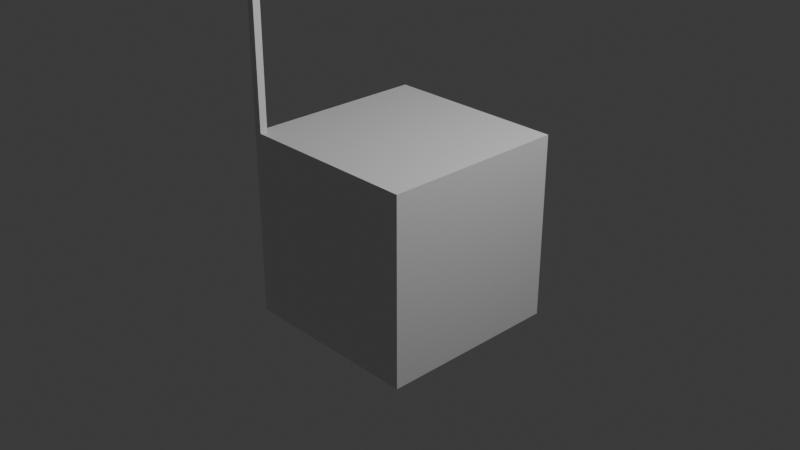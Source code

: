 # Source: Scaling.blend  (saved by Blender 4.0.36; exported with 4.5.12 LTS)
import bpy
from mathutils import Matrix  # noqa: F401  (used for matrix-valued properties, if any)

bpy.ops.wm.read_factory_settings(use_empty=True)
scene = bpy.context.scene
scene.name = 'Scene'

# ---- collections
col_collection = bpy.data.collections.new('Collection'); scene.collection.children.link(col_collection)

# ---- materials (node trees are filled in below, after node groups)
mat_material = bpy.data.materials.new('Material')
mat_material.alpha_threshold = 0.0
mat_material.use_transparent_shadow = False
mat_material.roughness = 0.5
mat_material.line_color = (0.0, 0.0, 0.0, 1.0)

# ---- material node trees
mat_material.use_nodes = True; mat_material.node_tree.nodes.clear()
_N = mat_material.node_tree.nodes; _L = mat_material.node_tree.links
n0 = _N.new('ShaderNodeOutputMaterial'); n0.name = 'Material Output'; n0.location = (300, 300)
n1 = _N.new('ShaderNodeBsdfPrincipled'); n1.name = 'Principled BSDF'; n1.location = (10, 300)
n1.inputs[3].default_value = 1.45
_L.new(n1.outputs[0], n0.inputs[0])
n0.is_active_output = True

# ---- world
world_world = bpy.data.worlds.new('World'); scene.world = world_world
world_world.use_nodes = True; world_world.node_tree.nodes.clear()
_N = world_world.node_tree.nodes; _L = world_world.node_tree.links
n0 = _N.new('ShaderNodeOutputWorld'); n0.name = 'World Output'; n0.location = (300, 300)
n1 = _N.new('ShaderNodeBackground'); n1.name = 'Background'; n1.location = (10, 300)
n1.inputs[0].default_value = (0.05088, 0.05088, 0.05088, 1.0)
_L.new(n1.outputs[0], n0.inputs[0])
n0.is_active_output = True
world_world.color = (0.05088, 0.05088, 0.05088)
world_world.use_sun_shadow = False
world_world.sun_shadow_jitter_overblur = 0.0

# ---- cameras
cam_camera = bpy.data.cameras.new('Camera')
cam_camera.clip_end = 100.0
cam_camera.ortho_scale = 7.314

# ---- lights
light_light = bpy.data.lights.new('Light', 'POINT')
light_light.transmission_factor = 0.0
light_light.use_soft_falloff = False
light_light.energy = 1000.0
light_light.shadow_soft_size = 0.1
light_light.shadow_maximum_resolution = 0.006
light_light.use_absolute_resolution = True

# ---- meshes
me_cube = bpy.data.meshes.new('Cube')
me_cube.from_pydata([(0.0, 0.0, 0.0), (0.0, 0.0, -2.0), (0.0, -2.0, 0.0), (0.0, -2.0, -2.0), (-2.0, 0.0, 0.0), (-2.0, 0.0, -2.0), (-2.0, -2.0, 0.0), (-2.0, -2.0, -2.0)], [], [(0, 4, 6, 2), (3, 2, 6, 7), (7, 6, 4, 5), (5, 1, 3, 7), (1, 0, 2, 3), (5, 4, 0, 1)])
_uv = me_cube.uv_layers.new(name='UVMap')
_uv.uv.foreach_set('vector', [0.625, 0.5, 0.875, 0.5, 0.875, 0.75, 0.625, 0.75, 0.375, 0.75, 0.625, 0.75, 0.625, 1.0, 0.375, 1.0, 0.375, 0.0, 0.625, 0.0, 0.625, 0.25, 0.375, 0.25, 0.125, 0.5, 0.375, 0.5, 0.375, 0.75, 0.125, 0.75, 0.375, 0.5, 0.625, 0.5, 0.625, 0.75, 0.375, 0.75, 0.375, 0.25, 0.625, 0.25, 0.625, 0.5, 0.375, 0.5])
me_cube.materials.append(mat_material)
me_cube.use_mirror_vertex_groups = False
me_cube.update()
me_cube_001 = bpy.data.meshes.new('Cube.001')
me_cube_001.from_pydata([(0.04002, -0.04002, 0.0), (-0.04002, -0.04002, 0.0), (-0.04002, 0.04002, 0.0), (0.04002, 0.04002, 0.0), (0.5699, 0.8343, 4.616), (0.6485, 0.8492, 4.616), (0.6616, 0.7805, 4.655), (0.583, 0.7656, 4.655), (0.8103, 0.6281, 4.386), (0.8209, 0.5488, 4.386), (0.7523, 0.5396, 4.426), (0.7417, 0.6189, 4.426), (1.83, -0.2828, 3.433), (1.769, -0.3347, 3.436), (1.772, -0.3329, 3.516), (1.833, -0.281, 3.513), (2.844, -2.184, 4.515), (2.77, -2.214, 4.515), (2.764, -2.2, 4.594), (2.838, -2.17, 4.594), (2.284, -1.441, 3.646), (2.208, -1.468, 3.646), (2.206, -1.461, 3.726), (2.282, -1.435, 3.726), (0.8482, -1.655, 3.54), (0.7723, -1.679, 3.549), (0.7645, -1.63, 3.612), (0.8403, -1.606, 3.603), (1.112, -1.709, 4.184), (1.034, -1.695, 4.184), (1.047, -1.623, 4.216), (1.126, -1.637, 4.216), (0.03722, -2.495, 4.093), (-0.005687, -2.427, 4.093), (-0.02535, -2.44, 4.17), (0.01756, -2.507, 4.17), (0.3793, -2.343, 4.389), (0.3225, -2.286, 4.389), (0.3454, -2.263, 4.462), (0.4021, -2.32, 4.462), (-0.4173, 0.6998, 4.313), (-0.401, 0.7782, 4.313), (-0.3464, 0.7668, 4.37), (-0.3627, 0.6884, 4.37), (-0.7225, 1.009, 3.872), (-0.7098, 1.088, 3.872), (-0.6508, 1.079, 3.925), (-0.6636, 0.9998, 3.925), (-1.126, 1.332, 3.567), (-1.083, 1.399, 3.568), (-1.102, 1.41, 3.645), (-1.145, 1.343, 3.644), (-1.2, 1.392, 3.504), (-1.152, 1.456, 3.507), (-1.188, 1.48, 3.575), (-1.237, 1.416, 3.571), (-1.414, 0.5359, 2.931), (-1.376, 0.6064, 2.931), (-1.376, 0.6064, 3.011), (-1.414, 0.5359, 3.011), (0.2701, 0.7761, 2.924), (0.3027, 0.7031, 2.92), (0.2685, 0.6845, 2.99), (0.2359, 0.7575, 2.994), (0.4185, 0.7851, 3.141), (0.4411, 0.7094, 3.128), (0.378, 0.6833, 3.169), (0.3554, 0.7589, 3.183), (-0.5031, -0.2406, 3.122), (-0.5756, -0.2725, 3.133), (-0.5823, -0.2335, 3.202), (-0.5097, -0.2016, 3.191), (-0.2372, -0.4836, 3.311), (-0.313, -0.5077, 3.319), (-0.3142, -0.4774, 3.393), (-0.2384, -0.4533, 3.385), (-0.2897, -1.158, 3.442), (-0.3694, -1.152, 3.442), (-0.3687, -1.137, 3.52), (-0.2889, -1.143, 3.521), (2.001, -1.041, 4.445), (2.015, -0.9621, 4.445), (2.05, -0.9683, 4.517), (2.036, -1.047, 4.517), (2.473, -0.8573, 4.311), (2.534, -0.9084, 4.311), (2.527, -0.9178, 4.391), (2.465, -0.8666, 4.391), (0.04002, -0.04002, 1.216), (-0.04002, -0.04002, 1.216), (-0.04002, 0.04002, 1.216), (0.04002, 0.04002, 1.216), (0.04002, -0.04002, 1.292), (-0.04002, -0.04002, 1.292), (-0.04002, 0.04002, 1.292), (0.04002, 0.04002, 1.292), (0.04002, -0.04002, 1.368), (-0.04002, -0.04002, 1.368), (-0.04002, 0.04002, 1.368), (0.04002, 0.04002, 1.368), (0.04002, -0.04002, 1.444), (-0.04002, -0.04002, 1.444), (-0.04002, 0.04002, 1.444), (0.04002, 0.04002, 1.444), (0.04002, -0.04002, 1.52), (-0.04002, -0.04002, 1.52), (-0.04002, 0.04002, 1.52), (0.04002, 0.04002, 1.52), (0.04002, -0.04002, 1.596), (-0.04002, -0.04002, 1.596), (-0.04002, 0.04002, 1.596), (0.04002, 0.04002, 1.596), (0.04002, -0.04002, 1.672), (-0.04002, -0.04002, 1.672), (-0.04002, 0.04002, 1.672), (0.04002, 0.04002, 1.672), (0.04002, -0.04002, 1.748), (-0.04002, -0.04002, 1.748), (-0.04002, 0.04002, 1.748), (0.04002, 0.04002, 1.748), (0.04002, -0.04002, 1.824), (-0.04002, -0.04002, 1.824), (-0.04002, 0.04002, 1.824), (0.04002, 0.04002, 1.824), (0.04002, -0.04002, 1.9), (-0.04002, -0.04002, 1.9), (-0.04002, 0.04002, 1.9), (0.04002, 0.04002, 1.9), (0.04002, -0.04002, 1.976), (-0.04002, -0.04002, 1.976), (-0.04002, 0.04002, 1.976), (0.04002, 0.04002, 1.976), (0.04002, -0.04002, 2.052), (-0.04002, -0.04002, 2.052), (-0.04002, 0.04002, 2.052), (0.04002, 0.04002, 2.052), (0.04002, -0.04002, 2.128), (-0.04002, -0.04002, 2.128), (-0.04002, 0.04002, 2.128), (0.04002, 0.04002, 2.128), (0.04002, -0.04002, 2.204), (-0.04002, -0.04002, 2.204), (-0.04002, 0.04002, 2.204), (0.04002, 0.04002, 2.204), (0.04002, -0.04002, 2.28), (-0.04002, -0.04002, 2.28), (-0.04002, 0.04002, 2.28), (0.04002, 0.04002, 2.28), (0.04002, -0.04002, 2.356), (-0.04002, -0.04002, 2.356), (-0.04002, 0.04002, 2.356), (0.04002, 0.04002, 2.356), (0.06719, 0.05679, 2.47), (0.08539, -0.02114, 2.47), (0.02303, -0.03571, 2.518), (-0.007427, 0.04405, 2.514), (0.1123, 0.06733, 2.531), (0.1305, -0.01061, 2.531), (0.06814, -0.02517, 2.579), (0.04993, 0.05276, 2.579), (0.1574, 0.07786, 2.593), (0.1756, -6.736e-05, 2.593), (0.1132, -0.01464, 2.641), (0.09504, 0.0633, 2.641), (0.2025, 0.0884, 2.655), (0.2207, 0.01047, 2.655), (0.1584, -0.004098, 2.703), (0.1401, 0.07383, 2.703), (0.2476, 0.09894, 2.717), (0.2658, 0.02101, 2.717), (0.2035, 0.00644, 2.765), (0.1853, 0.08437, 2.765), (0.2927, 0.1095, 2.779), (0.3109, 0.03155, 2.779), (0.2486, 0.01698, 2.827), (0.2304, 0.09491, 2.827), (0.3378, 0.12, 2.84), (0.356, 0.04208, 2.84), (0.2937, 0.02752, 2.888), (0.2755, 0.1054, 2.888), (0.3829, 0.1306, 2.902), (0.4012, 0.05262, 2.902), (0.3388, 0.03805, 2.95), (0.3206, 0.116, 2.95), (0.4281, 0.1411, 2.964), (0.4463, 0.06316, 2.964), (0.3839, 0.04859, 3.012), (0.3657, 0.1265, 3.012), (0.4732, 0.1516, 3.026), (0.4914, 0.0737, 3.026), (0.429, 0.05913, 3.074), (0.4108, 0.1371, 3.074), (0.5183, 0.1622, 3.088), (0.5365, 0.08424, 3.088), (0.4741, 0.06967, 3.136), (0.4559, 0.1476, 3.136), (0.5634, 0.1727, 3.149), (0.5816, 0.09477, 3.149), (0.5192, 0.08021, 3.197), (0.501, 0.1581, 3.197), (0.6085, 0.1832, 3.211), (0.6267, 0.1053, 3.211), (0.5643, 0.09074, 3.259), (0.5461, 0.1687, 3.259), (0.6536, 0.1938, 3.273), (0.6718, 0.1159, 3.273), (0.6094, 0.1013, 3.321), (0.5912, 0.1792, 3.321), (0.6987, 0.2043, 3.335), (0.7169, 0.1264, 3.335), (0.6545, 0.1118, 3.383), (0.6363, 0.1898, 3.383), (0.7438, 0.2149, 3.397), (0.762, 0.1369, 3.397), (0.6997, 0.1224, 3.445), (0.6814, 0.2003, 3.445), (0.7889, 0.2254, 3.459), (0.8071, 0.1475, 3.459), (0.7448, 0.1329, 3.507), (0.7266, 0.2108, 3.507), (0.834, 0.2359, 3.52), (0.8522, 0.158, 3.52), (0.7899, 0.1434, 3.568), (0.7717, 0.2214, 3.568), (0.8791, 0.2465, 3.582), (0.8973, 0.1685, 3.582), (0.835, 0.154, 3.63), (0.8168, 0.2319, 3.63), (0.9242, 0.257, 3.644), (0.9424, 0.1791, 3.644), (0.8909, 0.1572, 3.688), (0.8608, 0.2322, 3.692), (0.8663, 0.2566, 3.754), (0.9137, 0.2995, 3.763), (0.9647, 0.263, 3.809), (0.903, 0.2121, 3.809), (0.8345, 0.2951, 3.806), (0.8962, 0.346, 3.806), (0.9329, 0.3015, 3.861), (0.8712, 0.2506, 3.861), (0.8027, 0.3336, 3.858), (0.8644, 0.3845, 3.858), (0.9011, 0.34, 3.913), (0.8394, 0.2891, 3.913), (0.7709, 0.3721, 3.91), (0.8326, 0.423, 3.91), (0.8694, 0.3785, 3.965), (0.8076, 0.3276, 3.965), (0.7391, 0.4106, 3.962), (0.8008, 0.4615, 3.962), (0.8376, 0.417, 4.017), (0.7759, 0.3661, 4.017), (0.7073, 0.4491, 4.013), (0.7691, 0.5, 4.013), (0.8058, 0.4555, 4.069), (0.7441, 0.4046, 4.069), (0.6756, 0.4876, 4.065), (0.7373, 0.5385, 4.065), (0.774, 0.494, 4.121), (0.7123, 0.4431, 4.121), (0.6438, 0.5261, 4.117), (0.7055, 0.577, 4.117), (0.7422, 0.5325, 4.173), (0.6805, 0.4816, 4.173), (0.6089, 0.6289, 4.24), (0.6875, 0.6438, 4.24), (0.7005, 0.5751, 4.279), (0.6219, 0.5602, 4.279), (0.6024, 0.6632, 4.303), (0.681, 0.6781, 4.303), (0.6941, 0.6094, 4.342), (0.6154, 0.5944, 4.342), (0.5959, 0.6974, 4.365), (0.6745, 0.7123, 4.365), (0.6876, 0.6436, 4.404), (0.6089, 0.6287, 4.404), (0.5894, 0.7316, 4.428), (0.668, 0.7465, 4.428), (0.6811, 0.6778, 4.467), (0.6024, 0.6629, 4.467), (0.5829, 0.7658, 4.491), (0.6615, 0.7807, 4.491), (0.6746, 0.712, 4.53), (0.5959, 0.6971, 4.53), (0.5764, 0.8001, 4.553), (0.655, 0.815, 4.553), (0.6681, 0.7463, 4.592), (0.5894, 0.7313, 4.592), (0.7202, 0.6161, 4.229), (0.7308, 0.5367, 4.229), (0.6622, 0.5276, 4.269), (0.6516, 0.6069, 4.269), (0.7503, 0.6201, 4.281), (0.7609, 0.5408, 4.281), (0.6923, 0.5316, 4.321), (0.6816, 0.6109, 4.321), (0.7803, 0.6241, 4.333), (0.7909, 0.5448, 4.333), (0.7223, 0.5356, 4.374), (0.7117, 0.6149, 4.374), (1.026, 0.2198, 3.671), (0.9825, 0.1478, 3.677), (0.9906, 0.1394, 3.756), (1.042, 0.2094, 3.749), (1.091, 0.1791, 3.652), (1.049, 0.1111, 3.652), (1.066, 0.1007, 3.729), (1.108, 0.1687, 3.729), (1.157, 0.1384, 3.632), (1.115, 0.07037, 3.632), (1.132, 0.05998, 3.71), (1.174, 0.128, 3.71), (1.223, 0.09768, 3.612), (1.18, 0.02967, 3.612), (1.197, 0.01927, 3.69), (1.239, 0.08729, 3.69), (1.288, 0.05698, 3.593), (1.246, -0.01104, 3.593), (1.263, -0.02143, 3.67), (1.305, 0.04659, 3.67), (1.354, 0.01628, 3.573), (1.312, -0.05174, 3.573), (1.328, -0.06214, 3.651), (1.371, 0.005882, 3.651), (1.42, -0.02443, 3.553), (1.377, -0.09245, 3.553), (1.394, -0.1028, 3.631), (1.436, -0.03482, 3.631), (1.485, -0.06513, 3.534), (1.443, -0.1332, 3.534), (1.46, -0.1435, 3.611), (1.502, -0.07553, 3.611), (1.551, -0.1058, 3.514), (1.509, -0.1739, 3.514), (1.525, -0.1843, 3.592), (1.568, -0.1162, 3.592), (1.617, -0.1465, 3.495), (1.574, -0.2146, 3.495), (1.591, -0.225, 3.572), (1.633, -0.1569, 3.572), (1.682, -0.1872, 3.475), (1.64, -0.2553, 3.475), (1.657, -0.2657, 3.552), (1.699, -0.1976, 3.552), (1.748, -0.228, 3.455), (1.706, -0.296, 3.455), (1.722, -0.3064, 3.533), (1.765, -0.2383, 3.533), (1.87, -0.37, 3.454), (1.796, -0.4009, 3.454), (1.789, -0.3832, 3.532), (1.863, -0.3524, 3.531), (1.899, -0.4388, 3.472), (1.825, -0.4696, 3.472), (1.818, -0.452, 3.55), (1.892, -0.4212, 3.55), (1.928, -0.5076, 3.49), (1.854, -0.5384, 3.49), (1.847, -0.5207, 3.568), (1.92, -0.4899, 3.568), (1.956, -0.5763, 3.508), (1.882, -0.6071, 3.509), (1.875, -0.5895, 3.586), (1.949, -0.5587, 3.586), (1.985, -0.6451, 3.527), (1.911, -0.6759, 3.527), (1.904, -0.6583, 3.605), (1.978, -0.6274, 3.604), (2.014, -0.7138, 3.545), (1.94, -0.7447, 3.545), (1.933, -0.727, 3.623), (2.007, -0.6962, 3.623), (2.043, -0.7826, 3.563), (1.969, -0.8134, 3.563), (1.962, -0.7958, 3.641), (2.035, -0.765, 3.641), (2.071, -0.8514, 3.581), (1.997, -0.8822, 3.582), (1.99, -0.8645, 3.659), (2.064, -0.8337, 3.659), (2.139, -0.919, 3.689), (2.114, -0.9884, 3.687), (2.04, -0.9615, 3.724), (2.073, -0.8888, 3.724), (2.168, -0.9326, 3.757), (2.135, -1.005, 3.757), (2.069, -0.9751, 3.791), (2.102, -0.9024, 3.791), (2.198, -0.9461, 3.825), (2.164, -1.019, 3.825), (2.099, -0.9887, 3.859), (2.132, -0.916, 3.859), (2.227, -0.9597, 3.892), (2.194, -1.032, 3.892), (2.128, -1.002, 3.927), (2.161, -0.9295, 3.927), (2.256, -0.9733, 3.96), (2.223, -1.046, 3.96), (2.157, -1.016, 3.995), (2.191, -0.9431, 3.995), (2.286, -0.9868, 4.028), (2.253, -1.06, 4.028), (2.187, -1.029, 4.062), (2.22, -0.9567, 4.062), (2.315, -1.0, 4.096), (2.282, -1.073, 4.096), (2.216, -1.043, 4.13), (2.25, -0.9702, 4.13), (2.345, -1.014, 4.163), (2.312, -1.087, 4.163), (2.246, -1.056, 4.198), (2.279, -0.9838, 4.198), (2.374, -1.028, 4.231), (2.341, -1.1, 4.231), (2.275, -1.07, 4.266), (2.309, -0.9973, 4.266), (2.423, -1.125, 4.292), (2.348, -1.155, 4.292), (2.343, -1.141, 4.37), (2.417, -1.111, 4.37), (2.451, -1.196, 4.307), (2.376, -1.226, 4.307), (2.371, -1.211, 4.385), (2.445, -1.182, 4.385), (2.479, -1.267, 4.322), (2.404, -1.296, 4.322), (2.399, -1.282, 4.4), (2.473, -1.252, 4.4), (2.507, -1.337, 4.337), (2.433, -1.367, 4.337), (2.427, -1.352, 4.415), (2.501, -1.323, 4.415), (2.535, -1.408, 4.351), (2.461, -1.437, 4.351), (2.455, -1.423, 4.43), (2.529, -1.393, 4.43), (2.563, -1.478, 4.366), (2.489, -1.508, 4.366), (2.483, -1.494, 4.445), (2.557, -1.464, 4.445), (2.591, -1.549, 4.381), (2.517, -1.579, 4.381), (2.511, -1.564, 4.46), (2.585, -1.535, 4.46), (2.619, -1.62, 4.396), (2.545, -1.649, 4.396), (2.539, -1.635, 4.475), (2.614, -1.605, 4.475), (2.647, -1.69, 4.411), (2.573, -1.72, 4.411), (2.567, -1.705, 4.489), (2.642, -1.676, 4.489), (2.675, -1.761, 4.426), (2.601, -1.79, 4.426), (2.595, -1.776, 4.504), (2.67, -1.746, 4.504), (2.704, -1.831, 4.441), (2.629, -1.861, 4.441), (2.624, -1.847, 4.519), (2.698, -1.817, 4.519), (2.732, -1.902, 4.456), (2.657, -1.932, 4.456), (2.652, -1.917, 4.534), (2.726, -1.888, 4.534), (2.76, -1.973, 4.471), (2.685, -2.002, 4.471), (2.68, -1.988, 4.549), (2.754, -1.958, 4.549), (2.788, -2.043, 4.485), (2.714, -2.073, 4.485), (2.708, -2.058, 4.564), (2.782, -2.029, 4.564), (2.816, -2.114, 4.5), (2.742, -2.143, 4.5), (2.736, -2.129, 4.579), (2.81, -2.099, 4.579), (2.125, -0.9915, 3.605), (2.049, -1.018, 3.605), (2.047, -1.012, 3.685), (2.151, -1.066, 3.612), (2.076, -1.093, 3.612), (2.074, -1.087, 3.692), (2.149, -1.06, 3.692), (2.178, -1.141, 3.619), (2.102, -1.168, 3.619), (2.1, -1.162, 3.699), (2.176, -1.135, 3.699), (2.204, -1.216, 3.626), (2.129, -1.243, 3.626), (2.127, -1.236, 3.706), (2.202, -1.21, 3.706), (2.231, -1.291, 3.633), (2.155, -1.318, 3.633), (2.153, -1.311, 3.712), (2.229, -1.285, 3.712), (2.257, -1.366, 3.639), (2.182, -1.393, 3.639), (2.18, -1.386, 3.719), (2.255, -1.36, 3.719), (0.9013, 0.1434, 3.763), (0.9757, 0.06621, 3.677), (0.8959, 0.07224, 3.677), (0.8954, 0.0657, 3.757), (0.9752, 0.05967, 3.757), (0.9698, -0.01146, 3.671), (0.89, -0.005429, 3.671), (0.8895, -0.01197, 3.75), (0.9693, -0.018, 3.75), (0.9639, -0.08914, 3.664), (0.8841, -0.0831, 3.664), (0.8836, -0.08964, 3.744), (0.9634, -0.09567, 3.744), (0.9581, -0.1668, 3.658), (0.8783, -0.1608, 3.658), (0.8778, -0.1673, 3.738), (0.9576, -0.1733, 3.738), (0.9522, -0.2445, 3.651), (0.8724, -0.2384, 3.651), (0.8719, -0.245, 3.731), (0.9517, -0.251, 3.731), (0.9463, -0.3221, 3.645), (0.8665, -0.3161, 3.645), (0.866, -0.3227, 3.725), (0.9458, -0.3287, 3.725), (0.9404, -0.3998, 3.639), (0.8606, -0.3938, 3.639), (0.8601, -0.4003, 3.718), (0.9399, -0.4064, 3.718), (0.9346, -0.4775, 3.632), (0.8548, -0.4715, 3.632), (0.8543, -0.478, 3.712), (0.9341, -0.484, 3.712), (0.9287, -0.5552, 3.626), (0.8489, -0.5491, 3.626), (0.8484, -0.5557, 3.706), (0.9282, -0.5617, 3.706), (0.9228, -0.6328, 3.619), (0.843, -0.6268, 3.619), (0.8425, -0.6333, 3.699), (0.9223, -0.6394, 3.699), (0.9169, -0.7105, 3.613), (0.8371, -0.7045, 3.613), (0.8367, -0.711, 3.693), (0.9165, -0.717, 3.693), (0.9111, -0.7882, 3.607), (0.8313, -0.7821, 3.607), (0.8308, -0.7887, 3.686), (0.9106, -0.7947, 3.686), (0.9052, -0.8658, 3.6), (0.8254, -0.8598, 3.6), (0.8249, -0.8664, 3.68), (0.9047, -0.8724, 3.68), (0.8993, -0.9435, 3.594), (0.8195, -0.9375, 3.594), (0.819, -0.944, 3.674), (0.8988, -0.9501, 3.674), (0.8935, -1.021, 3.587), (0.8137, -1.015, 3.587), (0.8132, -1.022, 3.667), (0.893, -1.028, 3.667), (0.8876, -1.099, 3.581), (0.8078, -1.093, 3.581), (0.8073, -1.099, 3.661), (0.8871, -1.105, 3.661), (0.8817, -1.177, 3.575), (0.8019, -1.171, 3.575), (0.8014, -1.177, 3.654), (0.8812, -1.183, 3.654), (0.8758, -1.254, 3.568), (0.796, -1.248, 3.568), (0.7955, -1.255, 3.648), (0.8753, -1.261, 3.648), (0.87, -1.332, 3.562), (0.7902, -1.326, 3.562), (0.7897, -1.332, 3.642), (0.8695, -1.338, 3.642), (0.8641, -1.41, 3.555), (0.7843, -1.404, 3.555), (0.7838, -1.41, 3.635), (0.8636, -1.416, 3.635), (0.8582, -1.487, 3.549), (0.7784, -1.481, 3.549), (0.7779, -1.488, 3.629), (0.8577, -1.494, 3.629), (0.8523, -1.565, 3.543), (0.7725, -1.559, 3.543), (0.772, -1.565, 3.622), (0.8519, -1.571, 3.622), (0.8891, -1.658, 3.617), (0.8266, -1.694, 3.652), (0.7939, -1.622, 3.666), (0.8563, -1.587, 3.632), (0.9242, -1.656, 3.682), (0.8618, -1.691, 3.717), (0.829, -1.62, 3.732), (0.8915, -1.584, 3.697), (0.9594, -1.653, 3.748), (0.8969, -1.689, 3.783), (0.8642, -1.617, 3.798), (0.9266, -1.582, 3.763), (0.9945, -1.651, 3.813), (0.9321, -1.686, 3.848), (0.8993, -1.615, 3.863), (0.9618, -1.579, 3.828), (1.03, -1.648, 3.879), (0.9672, -1.684, 3.914), (0.9345, -1.612, 3.929), (0.9969, -1.577, 3.894), (1.065, -1.645, 3.944), (1.002, -1.681, 3.979), (0.9696, -1.61, 3.994), (1.032, -1.574, 3.959), (1.1, -1.643, 4.01), (1.038, -1.679, 4.045), (1.005, -1.607, 4.06), (1.067, -1.571, 4.025), (1.051, -1.711, 4.084), (0.9964, -1.652, 4.084), (1.013, -1.637, 4.161), (1.067, -1.696, 4.161), (0.9948, -1.762, 4.106), (0.9407, -1.703, 4.106), (0.9571, -1.688, 4.183), (1.011, -1.747, 4.183), (0.939, -1.813, 4.128), (0.8849, -1.754, 4.128), (0.9013, -1.739, 4.205), (0.9554, -1.798, 4.205), (0.8832, -1.865, 4.15), (0.8291, -1.806, 4.15), (0.8455, -1.79, 4.227), (0.8996, -1.849, 4.227), (0.8274, -1.916, 4.172), (0.7733, -1.857, 4.172), (0.7897, -1.842, 4.249), (0.8439, -1.901, 4.249), (0.7716, -1.967, 4.194), (0.7175, -1.908, 4.194), (0.7339, -1.893, 4.271), (0.7881, -1.952, 4.271), (0.7158, -2.018, 4.216), (0.6617, -1.959, 4.216), (0.6781, -1.944, 4.293), (0.7323, -2.003, 4.293), (0.66, -2.069, 4.238), (0.6059, -2.01, 4.238), (0.6224, -1.995, 4.315), (0.6765, -2.054, 4.315), (0.6042, -2.121, 4.26), (0.5501, -2.062, 4.26), (0.5666, -2.047, 4.337), (0.6207, -2.105, 4.337), (1.116, -1.688, 4.134), (1.038, -1.673, 4.134), (1.051, -1.601, 4.166), (1.129, -1.616, 4.166), (0.5027, -2.199, 4.261), (0.4598, -2.132, 4.261), (0.4441, -2.152, 4.324), (0.4939, -2.214, 4.324), (0.4445, -2.236, 4.24), (0.4016, -2.169, 4.24), (0.382, -2.181, 4.317), (0.4249, -2.249, 4.317), (0.3863, -2.273, 4.219), (0.3434, -2.206, 4.219), (0.3238, -2.218, 4.296), (0.3667, -2.286, 4.296), (0.3281, -2.31, 4.198), (0.2852, -2.243, 4.198), (0.2656, -2.255, 4.275), (0.3085, -2.323, 4.275), (0.27, -2.347, 4.177), (0.2271, -2.28, 4.177), (0.2074, -2.292, 4.254), (0.2503, -2.36, 4.254), (0.2118, -2.384, 4.156), (0.1689, -2.316, 4.156), (0.1492, -2.329, 4.233), (0.1921, -2.397, 4.233), (0.1536, -2.421, 4.135), (0.1107, -2.353, 4.135), (0.09102, -2.366, 4.212), (0.1339, -2.433, 4.212), (0.09541, -2.458, 4.114), (0.0525, -2.39, 4.114), (0.03284, -2.403, 4.191), (0.07575, -2.47, 4.191), (0.4708, -2.137, 4.383), (0.5276, -2.194, 4.383), (0.4629, -2.259, 4.336), (0.4062, -2.202, 4.336), (0.429, -2.179, 4.409), (0.4857, -2.236, 4.409), (0.4211, -2.301, 4.362), (0.3644, -2.244, 4.362), (0.3872, -2.221, 4.436), (0.4439, -2.278, 4.436), (0.8968, 0.2929, 3.693), (0.8623, 0.2206, 3.773), (0.792, 0.2575, 3.695), (0.8292, 0.3284, 3.695), (0.8318, 0.327, 3.775), (0.7946, 0.2561, 3.775), (0.7243, 0.2929, 3.698), (0.7615, 0.3638, 3.698), (0.7641, 0.3624, 3.778), (0.727, 0.2915, 3.778), (0.6567, 0.3284, 3.701), (0.6938, 0.3993, 3.701), (0.6964, 0.3979, 3.781), (0.6593, 0.327, 3.781), (0.589, 0.3638, 3.704), (0.6261, 0.4347, 3.704), (0.6287, 0.4334, 3.784), (0.5916, 0.3625, 3.784), (0.5213, 0.3993, 3.707), (0.5584, 0.4702, 3.707), (0.561, 0.4688, 3.787), (0.5239, 0.3979, 3.787), (0.4536, 0.4348, 3.71), (0.4907, 0.5057, 3.71), (0.4934, 0.5043, 3.79), (0.4562, 0.4334, 3.79), (0.3859, 0.4702, 3.712), (0.4231, 0.5411, 3.712), (0.4257, 0.5397, 3.792), (0.3885, 0.4689, 3.792), (0.3182, 0.5057, 3.715), (0.3554, 0.5766, 3.715), (0.358, 0.5752, 3.795), (0.3208, 0.5043, 3.795), (0.2505, 0.5411, 3.718), (0.2877, 0.612, 3.718), (0.2903, 0.6107, 3.798), (0.2532, 0.5398, 3.798), (0.1129, 0.605, 3.784), (0.1423, 0.6781, 3.784), (0.1851, 0.6559, 3.842), (0.1687, 0.5776, 3.842), (0.06096, 0.6001, 3.838), (0.0773, 0.6784, 3.838), (0.1319, 0.667, 3.895), (0.1156, 0.5887, 3.895), (0.007814, 0.6111, 3.891), (0.02416, 0.6895, 3.891), (0.07878, 0.6781, 3.948), (0.06244, 0.5998, 3.948), (-0.04533, 0.6222, 3.943), (-0.02899, 0.7006, 3.943), (0.02563, 0.6892, 4.001), (0.00929, 0.6108, 4.001), (-0.09848, 0.6333, 3.996), (-0.08213, 0.7117, 3.996), (-0.02751, 0.7003, 4.053), (-0.04386, 0.6219, 4.053), (-0.1516, 0.6444, 4.049), (-0.1353, 0.7227, 4.049), (-0.08066, 0.7114, 4.106), (-0.097, 0.633, 4.106), (-0.2048, 0.6555, 4.102), (-0.1884, 0.7338, 4.102), (-0.1338, 0.7224, 4.159), (-0.1501, 0.6441, 4.159), (-0.2579, 0.6666, 4.155), (-0.2416, 0.7449, 4.155), (-0.1869, 0.7335, 4.212), (-0.2033, 0.6552, 4.212), (-0.3111, 0.6777, 4.207), (-0.2947, 0.756, 4.207), (-0.2401, 0.7446, 4.265), (-0.2564, 0.6663, 4.265), (-0.3642, 0.6887, 4.26), (-0.3479, 0.7671, 4.26), (-0.2932, 0.7557, 4.317), (-0.3096, 0.6774, 4.317), (0.1265, 0.6118, 3.705), (0.1689, 0.6797, 3.705), (0.0641, 0.6508, 3.689), (0.1065, 0.7187, 3.689), (0.09174, 0.7279, 3.767), (0.04934, 0.66, 3.767), (0.001701, 0.6898, 3.673), (0.04411, 0.7577, 3.673), (0.02934, 0.7669, 3.751), (-0.01307, 0.699, 3.751), (-0.0607, 0.7288, 3.656), (-0.0183, 0.7966, 3.656), (-0.03307, 0.8059, 3.734), (-0.07547, 0.738, 3.734), (-0.1231, 0.7678, 3.64), (-0.0807, 0.8356, 3.64), (-0.09547, 0.8449, 3.718), (-0.1379, 0.777, 3.718), (-0.1855, 0.8068, 3.623), (-0.1431, 0.8746, 3.623), (-0.1579, 0.8839, 3.701), (-0.2003, 0.816, 3.701), (-0.2479, 0.8457, 3.607), (-0.2055, 0.9136, 3.607), (-0.2203, 0.9228, 3.685), (-0.2627, 0.855, 3.685), (-0.3103, 0.8847, 3.591), (-0.2679, 0.9526, 3.591), (-0.2827, 0.9618, 3.669), (-0.3251, 0.894, 3.669), (-0.3727, 0.9237, 3.574), (-0.3303, 0.9916, 3.574), (-0.3451, 1.001, 3.652), (-0.3875, 0.9329, 3.652), (-0.5052, 0.9882, 3.629), (-0.48, 1.063, 3.629), (-0.4297, 1.043, 3.674), (-0.4424, 0.9641, 3.674), (-0.5456, 0.9808, 3.671), (-0.5329, 1.06, 3.671), (-0.4739, 1.05, 3.724), (-0.4866, 0.9713, 3.724), (-0.5898, 0.9879, 3.721), (-0.5771, 1.067, 3.721), (-0.5181, 1.057, 3.774), (-0.5309, 0.9784, 3.774), (-0.6341, 0.9951, 3.771), (-0.6213, 1.074, 3.771), (-0.5624, 1.065, 3.824), (-0.5751, 0.9855, 3.824), (-0.6783, 1.002, 3.821), (-0.6656, 1.081, 3.821), (-0.6066, 1.072, 3.875), (-0.6193, 0.9927, 3.875), (-0.5098, 1.003, 3.558), (-0.4721, 1.074, 3.558), (-0.5791, 1.04, 3.559), (-0.5414, 1.111, 3.559), (-0.5406, 1.11, 3.639), (-0.5783, 1.04, 3.639), (-0.6483, 1.077, 3.559), (-0.6107, 1.148, 3.559), (-0.6099, 1.147, 3.639), (-0.6475, 1.077, 3.639), (-0.7176, 1.114, 3.56), (-0.6799, 1.185, 3.56), (-0.6791, 1.184, 3.64), (-0.7168, 1.114, 3.64), (-0.7869, 1.151, 3.561), (-0.7492, 1.222, 3.561), (-0.7484, 1.221, 3.641), (-0.7861, 1.15, 3.641), (-0.8561, 1.188, 3.562), (-0.8185, 1.258, 3.562), (-0.8177, 1.258, 3.642), (-0.8553, 1.187, 3.642), (-0.9254, 1.225, 3.563), (-0.8877, 1.295, 3.563), (-0.8869, 1.295, 3.643), (-0.9246, 1.224, 3.643), (-0.9947, 1.262, 3.564), (-0.957, 1.332, 3.564), (-0.9562, 1.332, 3.644), (-0.9939, 1.261, 3.644), (-1.064, 1.299, 3.565), (-1.026, 1.369, 3.565), (-1.025, 1.369, 3.645), (-1.063, 1.298, 3.645), (-1.16, 1.36, 3.537), (-1.112, 1.423, 3.541), (-1.148, 1.447, 3.608), (-1.197, 1.384, 3.604), (-0.08956, -0.01964, 2.451), (-0.07086, 0.05817, 2.451), (-0.03837, -0.03194, 2.511), (-0.1442, -0.006525, 2.5), (-0.1255, 0.07129, 2.5), (-0.0743, 0.059, 2.56), (-0.09299, -0.01882, 2.56), (-0.1988, 0.006594, 2.549), (-0.1801, 0.08441, 2.549), (-0.1289, 0.07212, 2.609), (-0.1476, -0.005701, 2.609), (-0.2534, 0.01971, 2.598), (-0.2347, 0.09753, 2.598), (-0.1835, 0.08523, 2.658), (-0.2022, 0.007418, 2.658), (-0.308, 0.03283, 2.647), (-0.2893, 0.1106, 2.647), (-0.2381, 0.09835, 2.707), (-0.2568, 0.02054, 2.707), (-0.3626, 0.04595, 2.696), (-0.3439, 0.1238, 2.696), (-0.2928, 0.1115, 2.756), (-0.3115, 0.03365, 2.756), (-0.4173, 0.05907, 2.745), (-0.3986, 0.1369, 2.745), (-0.3474, 0.1246, 2.805), (-0.3661, 0.04677, 2.805), (-0.4719, 0.07219, 2.794), (-0.4532, 0.15, 2.794), (-0.402, 0.1377, 2.854), (-0.4207, 0.05989, 2.854), (-0.5265, 0.0853, 2.843), (-0.5078, 0.1631, 2.843), (-0.4566, 0.1508, 2.903), (-0.4753, 0.07301, 2.903), (-0.5811, 0.09842, 2.892), (-0.5624, 0.1762, 2.892), (-0.514, 0.1583, 2.941), (-0.5394, 0.07768, 2.96), (-0.6859, 0.1446, 2.931), (-0.648, 0.2151, 2.931), (-0.648, 0.2151, 3.011), (-0.6859, 0.1446, 3.011), (-0.752, 0.1802, 2.931), (-0.7141, 0.2507, 2.931), (-0.7141, 0.2507, 3.011), (-0.752, 0.1802, 3.011), (-0.8182, 0.2158, 2.931), (-0.7803, 0.2863, 2.931), (-0.7803, 0.2863, 3.011), (-0.8182, 0.2158, 3.011), (-0.8843, 0.2513, 2.931), (-0.8464, 0.3218, 2.931), (-0.8464, 0.3218, 3.011), (-0.8843, 0.2513, 3.011), (-0.9505, 0.2869, 2.931), (-0.9126, 0.3574, 2.931), (-0.9126, 0.3574, 3.011), (-0.9505, 0.2869, 3.011), (-1.017, 0.3225, 2.931), (-0.9787, 0.393, 2.931), (-0.9787, 0.393, 3.011), (-1.017, 0.3225, 3.011), (-1.083, 0.358, 2.931), (-1.045, 0.4285, 2.931), (-1.045, 0.4285, 3.011), (-1.083, 0.358, 3.011), (-1.149, 0.3936, 2.931), (-1.111, 0.4641, 2.931), (-1.111, 0.4641, 3.011), (-1.149, 0.3936, 3.011), (-1.215, 0.4292, 2.931), (-1.177, 0.4997, 2.931), (-1.177, 0.4997, 3.011), (-1.215, 0.4292, 3.011), (-1.281, 0.4648, 2.931), (-1.243, 0.5352, 2.931), (-1.243, 0.5352, 3.011), (-1.281, 0.4648, 3.011), (-1.347, 0.5003, 2.931), (-1.309, 0.5708, 2.931), (-1.309, 0.5708, 3.011), (-1.347, 0.5003, 3.011), (-0.5614, 0.219, 2.93), (-0.5158, 0.1533, 3.01), (-0.5605, 0.2197, 3.01), (-0.4993, 0.2609, 2.929), (-0.4546, 0.1945, 2.929), (-0.4537, 0.1951, 3.009), (-0.4984, 0.2615, 3.009), (-0.4371, 0.3028, 2.928), (-0.3924, 0.2364, 2.928), (-0.3915, 0.237, 3.008), (-0.4362, 0.3034, 3.008), (-0.375, 0.3446, 2.927), (-0.3303, 0.2783, 2.927), (-0.3294, 0.2789, 3.007), (-0.3741, 0.3452, 3.007), (-0.3128, 0.3865, 2.926), (-0.2681, 0.3201, 2.926), (-0.2672, 0.3207, 3.006), (-0.3119, 0.3871, 3.006), (-0.2507, 0.4283, 2.925), (-0.206, 0.362, 2.925), (-0.2051, 0.3626, 3.005), (-0.2498, 0.429, 3.005), (-0.1885, 0.4702, 2.924), (-0.1438, 0.4038, 2.924), (-0.1429, 0.4044, 3.004), (-0.1876, 0.4708, 3.004), (-0.1264, 0.5121, 2.923), (-0.08167, 0.4457, 2.923), (-0.08078, 0.4463, 3.003), (-0.1255, 0.5127, 3.003), (-0.06423, 0.5539, 2.922), (-0.01952, 0.4876, 2.922), (-0.01862, 0.4882, 3.002), (-0.06333, 0.5545, 3.002), (-0.002079, 0.5958, 2.921), (0.04263, 0.5294, 2.921), (0.04353, 0.53, 3.001), (-0.001181, 0.5964, 3.001), (0.06007, 0.6377, 2.92), (0.1048, 0.5713, 2.92), (0.1057, 0.5719, 3.0), (0.06097, 0.6383, 3.0), (0.1222, 0.6795, 2.919), (0.1669, 0.6131, 2.919), (0.1678, 0.6137, 2.999), (0.1231, 0.6801, 2.999), (0.1844, 0.7214, 2.918), (0.2291, 0.655, 2.918), (0.23, 0.6556, 2.998), (0.1853, 0.722, 2.998), (0.3326, 0.7825, 3.009), (0.3552, 0.7069, 2.996), (0.292, 0.6807, 3.037), (0.2694, 0.7563, 3.051), (0.3755, 0.7838, 3.075), (0.3982, 0.7082, 3.062), (0.335, 0.682, 3.103), (0.3124, 0.7576, 3.117), (-0.628, 0.05718, 2.967), (-0.6333, 0.09226, 3.039), (-0.5542, 0.1043, 3.039), (-0.5392, 0.005672, 2.999), (-0.6183, -0.006382, 2.999), (-0.6236, 0.0287, 3.071), (-0.5445, 0.04076, 3.071), (-0.5295, -0.05788, 3.031), (-0.6086, -0.06994, 3.031), (-0.614, -0.03486, 3.103), (-0.5348, -0.0228, 3.103), (-0.5198, -0.1214, 3.063), (-0.5989, -0.1335, 3.063), (-0.6043, -0.09841, 3.134), (-0.5252, -0.08636, 3.134), (-0.5101, -0.185, 3.094), (-0.5893, -0.1971, 3.094), (-0.5946, -0.162, 3.166), (-0.5155, -0.1499, 3.166), (-0.4637, -0.2747, 3.149), (-0.5235, -0.3229, 3.171), (-0.5327, -0.2806, 3.239), (-0.4729, -0.2323, 3.216), (-0.4192, -0.3152, 3.181), (-0.479, -0.3635, 3.203), (-0.4882, -0.3212, 3.27), (-0.4284, -0.2729, 3.248), (-0.3747, -0.3558, 3.212), (-0.4345, -0.4041, 3.235), (-0.4437, -0.3617, 3.302), (-0.3839, -0.3135, 3.28), (-0.3302, -0.3964, 3.244), (-0.39, -0.4447, 3.266), (-0.3992, -0.4023, 3.333), (-0.3394, -0.354, 3.311), (-0.2857, -0.437, 3.276), (-0.3455, -0.4853, 3.298), (-0.3547, -0.4429, 3.365), (-0.2949, -0.3946, 3.343), (-0.2421, -0.5653, 3.327), (-0.3219, -0.559, 3.327), (-0.3212, -0.5439, 3.405), (-0.2414, -0.5502, 3.406), (-0.2481, -0.6395, 3.342), (-0.3279, -0.6332, 3.341), (-0.3271, -0.618, 3.42), (-0.2473, -0.6243, 3.42), (-0.254, -0.7136, 3.356), (-0.3338, -0.7073, 3.355), (-0.3331, -0.6921, 3.434), (-0.2533, -0.6984, 3.435), (-0.26, -0.7877, 3.37), (-0.3397, -0.7814, 3.37), (-0.339, -0.7662, 3.448), (-0.2592, -0.7725, 3.449), (-0.2659, -0.8618, 3.385), (-0.3457, -0.8555, 3.384), (-0.3449, -0.8404, 3.463), (-0.2652, -0.8467, 3.463), (-0.2718, -0.9359, 3.399), (-0.3516, -0.9296, 3.398), (-0.3509, -0.9145, 3.477), (-0.2711, -0.9208, 3.478), (-0.2778, -1.01, 3.413), (-0.3576, -1.004, 3.413), (-0.3568, -0.9886, 3.491), (-0.277, -0.9949, 3.492), (-0.2837, -1.084, 3.428), (-0.3635, -1.078, 3.427), (-0.3628, -1.063, 3.506), (-0.283, -1.069, 3.506), (2.264, -1.087, 4.313), (2.278, -1.008, 4.313), (2.313, -1.014, 4.385), (2.299, -1.093, 4.385), (2.199, -1.076, 4.346), (2.212, -0.9968, 4.346), (2.247, -1.003, 4.418), (2.234, -1.082, 4.418), (2.133, -1.064, 4.379), (2.147, -0.9852, 4.379), (2.182, -0.9914, 4.451), (2.168, -1.07, 4.451), (2.067, -1.052, 4.412), (2.081, -0.9737, 4.412), (2.116, -0.9798, 4.484), (2.102, -1.059, 4.484), (2.376, -0.9738, 4.288), (2.437, -1.025, 4.288), (2.43, -1.034, 4.367), (2.368, -0.9832, 4.367), (2.424, -0.9156, 4.3), (2.486, -0.9667, 4.3), (2.478, -0.976, 4.379), (2.417, -0.9249, 4.379), (0.04002, -0.04002, 0.07599), (-0.04002, -0.04002, 0.07599), (-0.04002, 0.04002, 0.07599), (0.04002, 0.04002, 0.07599), (0.04002, -0.04002, 0.152), (-0.04002, -0.04002, 0.152), (-0.04002, 0.04002, 0.152), (0.04002, 0.04002, 0.152), (0.04002, -0.04002, 0.228), (-0.04002, -0.04002, 0.228), (-0.04002, 0.04002, 0.228), (0.04002, 0.04002, 0.228), (0.04002, -0.04002, 0.304), (-0.04002, -0.04002, 0.304), (-0.04002, 0.04002, 0.304), (0.04002, 0.04002, 0.304), (0.04002, -0.04002, 0.38), (-0.04002, -0.04002, 0.38), (-0.04002, 0.04002, 0.38), (0.04002, 0.04002, 0.38), (0.04002, -0.04002, 0.456), (-0.04002, -0.04002, 0.456), (-0.04002, 0.04002, 0.456), (0.04002, 0.04002, 0.456), (0.04002, -0.04002, 0.5319), (-0.04002, -0.04002, 0.5319), (-0.04002, 0.04002, 0.5319), (0.04002, 0.04002, 0.5319), (0.04002, -0.04002, 0.6079), (-0.04002, -0.04002, 0.6079), (-0.04002, 0.04002, 0.6079), (0.04002, 0.04002, 0.6079), (0.04002, -0.04002, 0.6839), (-0.04002, -0.04002, 0.6839), (-0.04002, 0.04002, 0.6839), (0.04002, 0.04002, 0.6839), (0.04002, -0.04002, 0.7599), (-0.04002, -0.04002, 0.7599), (-0.04002, 0.04002, 0.7599), (0.04002, 0.04002, 0.7599), (0.04002, -0.04002, 0.8359), (-0.04002, -0.04002, 0.8359), (-0.04002, 0.04002, 0.8359), (0.04002, 0.04002, 0.8359), (0.04002, -0.04002, 0.9119), (-0.04002, -0.04002, 0.9119), (-0.04002, 0.04002, 0.9119), (0.04002, 0.04002, 0.9119), (0.04002, -0.04002, 0.9879), (-0.04002, -0.04002, 0.9879), (-0.04002, 0.04002, 0.9879), (0.04002, 0.04002, 0.9879), (0.04002, -0.04002, 1.064), (-0.04002, -0.04002, 1.064), (-0.04002, 0.04002, 1.064), (0.04002, 0.04002, 1.064), (0.04002, -0.04002, 1.14), (-0.04002, -0.04002, 1.14), (-0.04002, 0.04002, 1.14), (0.04002, 0.04002, 1.14), (0.6089, 0.6289, 4.24), (0.6875, 0.6438, 4.24), (0.7005, 0.5751, 4.279), (0.6219, 0.5602, 4.279), (0.6516, 0.6069, 4.269), (0.6622, 0.5276, 4.269), (0.7308, 0.5367, 4.229), (0.7202, 0.6161, 4.229), (0.8623, 0.2206, 3.773), (1.129, -1.616, 4.166), (1.051, -1.601, 4.166), (1.116, -1.688, 4.134), (0.9137, 0.2995, 3.763), (0.8968, 0.2929, 3.693), (0.8608, 0.2322, 3.692)], [], [(177, 178, 174, 173), (176, 177, 173, 172), (148, 154, 149), (154, 870, 149), (870, 868, 149), (175, 172, 168, 171), (174, 175, 171, 170), (869, 151, 150), (173, 174, 170, 169), (153, 154, 148), (172, 173, 169, 168), (171, 168, 164, 167), (155, 870, 154), (170, 171, 167, 166), (169, 170, 166, 165), (155, 152, 869), (152, 151, 869), (168, 169, 165, 164), (167, 164, 160, 163), (166, 167, 163, 162), (301, 230, 229), (165, 166, 162, 161), (164, 165, 161, 160), (163, 160, 156, 159), (162, 163, 159, 158), (161, 162, 158, 157), (233, 234, 303), (160, 161, 157, 156), (159, 156, 152, 155), (158, 159, 155, 154), (157, 158, 154, 153), (288, 265, 266), (156, 157, 153, 152), (151, 148, 144, 147), (150, 151, 147, 146), (149, 150, 146, 145), (148, 149, 145, 144), (147, 144, 140, 143), (146, 147, 143, 142), (145, 146, 142, 141), (144, 145, 141, 140), (263, 290, 267), (143, 140, 136, 139), (142, 143, 139, 138), (141, 142, 138, 137), (140, 141, 137, 136), (139, 136, 132, 135), (138, 139, 135, 134), (137, 138, 134, 133), (136, 137, 133, 132), (135, 132, 128, 131), (134, 135, 131, 130), (133, 134, 130, 129), (383, 380, 379), (132, 133, 129, 128), (131, 128, 124, 127), (130, 131, 127, 126), (129, 130, 126, 125), (128, 129, 125, 124), (127, 124, 120, 123), (126, 127, 123, 122), (125, 126, 122, 121), (124, 125, 121, 120), (381, 476, 380), (418, 419, 1084), (123, 120, 116, 119), (1099, 1100, 1083), (122, 123, 119, 118), (121, 122, 118, 117), (120, 121, 117, 116), (1097, 415, 1082), (119, 116, 112, 115), (118, 119, 115, 114), (117, 118, 114, 113), (116, 117, 113, 112), (413, 416, 417), (115, 112, 108, 111), (114, 115, 111, 110), (113, 114, 110, 109), (613, 612, 616), (112, 113, 109, 108), (111, 108, 104, 107), (110, 111, 107, 106), (109, 110, 106, 105), (108, 109, 105, 104), (107, 104, 100, 103), (106, 107, 103, 102), (649, 657, 650), (105, 106, 102, 101), (104, 105, 101, 100), (655, 619, 652), (103, 100, 96, 99), (102, 103, 99, 98), (101, 102, 98, 97), (100, 101, 97, 96), (99, 96, 92, 95), (98, 99, 95, 94), (97, 98, 94, 93), (96, 97, 93, 92), (95, 92, 88, 91), (94, 95, 91, 90), (93, 94, 90, 89), (92, 93, 89, 88), (737, 738, 777), (87, 86, 85, 84), (83, 82, 81, 80), (79, 78, 77, 76), (659, 656, 648), (67, 66, 65, 64), (59, 58, 57, 56), (55, 54, 53, 52), (47, 46, 45, 44), (43, 42, 41, 40), (39, 38, 37, 36), (811, 812, 831), (35, 34, 33, 32), (735, 739, 732), (31, 30, 29, 28), (23, 22, 21, 20), (19, 18, 17, 16), (11, 10, 9, 8), (732, 776, 777, 733), (232, 1173, 1179, 231), (231, 1179, 1178, 698), (233, 303, 300, 698), (1012, 952, 953), (698, 1178, 1177, 233), (809, 813, 810), (654, 1175, 1174, 655), (655, 1174, 1176, 619), (476, 477, 377, 376), (739, 736, 776, 732), (619, 1176, 653, 618), (477, 478, 378, 377), (808, 807, 831, 812), (289, 1170, 1169, 266), (266, 1169, 1172, 288), (807, 806, 830, 831), (288, 1172, 1171, 262), (734, 733, 777, 738), (910, 1011, 909), (264, 1165, 1166, 265), (265, 1166, 1167, 266), (266, 1167, 1168, 291), (291, 1168, 1165, 264), (0, 1, 2, 3), (689, 651, 650, 688), (264, 260, 263, 267), (659, 648, 651, 689), (260, 264, 265, 261), (380, 476, 376, 379), (806, 809, 810, 830), (909, 1011, 1012, 953), (658, 688, 650, 657), (655, 652, 612, 615), (656, 657, 649, 648), (235, 302, 303, 234), (419, 1099, 1083, 1084), (152, 153, 148, 151), (739, 735, 734, 738), (907, 908, 904, 903), (654, 655, 615, 614), (1098, 416, 413, 412), (868, 869, 150, 149), (910, 907, 1010, 1011), (416, 1098, 1099, 419), (908, 909, 953, 951), (418, 1084, 1081, 417), (499, 699, 231, 230), (383, 379, 378, 382), (1100, 1097, 1082, 1083), (813, 809, 808, 812), (413, 417, 1081, 414), (907, 903, 906, 1010), (261, 265, 288, 262), (652, 619, 616, 612), (233, 1177, 1173, 232), (301, 229, 228, 300), (263, 262, 289, 290), (906, 905, 952, 1012), (412, 415, 1097, 1098), (618, 653, 1175, 654), (235, 699, 499, 302), (654, 614, 617, 618), (7, 6, 5, 4), (415, 414, 1081, 1082), (262, 1171, 1170, 289), (290, 289, 266, 267), (904, 908, 951, 905), (614, 613, 616, 617), (698, 300, 228, 231), (699, 235, 232, 231), (381, 382, 378, 478), (178, 179, 175, 174), (179, 176, 172, 175), (180, 181, 177, 176), (181, 182, 178, 177), (182, 183, 179, 178), (183, 180, 176, 179), (184, 185, 181, 180), (185, 186, 182, 181), (186, 187, 183, 182), (187, 184, 180, 183), (188, 189, 185, 184), (189, 190, 186, 185), (190, 191, 187, 186), (191, 188, 184, 187), (192, 193, 189, 188), (193, 194, 190, 189), (194, 195, 191, 190), (195, 192, 188, 191), (196, 197, 193, 192), (197, 198, 194, 193), (198, 199, 195, 194), (199, 196, 192, 195), (200, 201, 197, 196), (201, 202, 198, 197), (202, 203, 199, 198), (203, 200, 196, 199), (204, 205, 201, 200), (205, 206, 202, 201), (206, 207, 203, 202), (207, 204, 200, 203), (208, 209, 205, 204), (209, 210, 206, 205), (210, 211, 207, 206), (211, 208, 204, 207), (212, 213, 209, 208), (213, 214, 210, 209), (214, 215, 211, 210), (215, 212, 208, 211), (216, 217, 213, 212), (217, 218, 214, 213), (218, 219, 215, 214), (219, 216, 212, 215), (220, 221, 217, 216), (221, 222, 218, 217), (222, 223, 219, 218), (223, 220, 216, 219), (224, 225, 221, 220), (225, 226, 222, 221), (226, 227, 223, 222), (227, 224, 220, 223), (228, 229, 225, 224), (229, 230, 226, 225), (230, 231, 227, 226), (231, 228, 224, 227), (236, 237, 233, 232), (237, 238, 234, 233), (238, 239, 235, 234), (239, 236, 232, 235), (240, 241, 237, 236), (241, 242, 238, 237), (242, 243, 239, 238), (243, 240, 236, 239), (244, 245, 241, 240), (245, 246, 242, 241), (246, 247, 243, 242), (247, 244, 240, 243), (248, 249, 245, 244), (249, 250, 246, 245), (250, 251, 247, 246), (251, 248, 244, 247), (252, 253, 249, 248), (253, 254, 250, 249), (254, 255, 251, 250), (255, 252, 248, 251), (256, 257, 253, 252), (257, 258, 254, 253), (258, 259, 255, 254), (259, 256, 252, 255), (260, 261, 257, 256), (261, 262, 258, 257), (262, 263, 259, 258), (263, 260, 256, 259), (268, 269, 1166, 1165), (269, 270, 1167, 1166), (270, 271, 1168, 1167), (271, 268, 1165, 1168), (272, 273, 269, 268), (273, 274, 270, 269), (274, 275, 271, 270), (275, 272, 268, 271), (276, 277, 273, 272), (277, 278, 274, 273), (278, 279, 275, 274), (279, 276, 272, 275), (280, 281, 277, 276), (281, 282, 278, 277), (282, 283, 279, 278), (283, 280, 276, 279), (284, 285, 281, 280), (285, 286, 282, 281), (286, 287, 283, 282), (287, 284, 280, 283), (4, 5, 285, 284), (5, 6, 286, 285), (6, 7, 287, 286), (7, 4, 284, 287), (292, 293, 1171, 1172), (293, 294, 1170, 1171), (294, 295, 1169, 1170), (295, 292, 1172, 1169), (296, 297, 293, 292), (297, 298, 294, 293), (298, 299, 295, 294), (299, 296, 292, 295), (8, 9, 297, 296), (9, 10, 298, 297), (10, 11, 299, 298), (11, 8, 296, 299), (304, 305, 301, 300), (305, 306, 302, 301), (306, 307, 303, 302), (307, 304, 300, 303), (308, 309, 305, 304), (309, 310, 306, 305), (310, 311, 307, 306), (311, 308, 304, 307), (312, 313, 309, 308), (313, 314, 310, 309), (314, 315, 311, 310), (315, 312, 308, 311), (316, 317, 313, 312), (317, 318, 314, 313), (318, 319, 315, 314), (319, 316, 312, 315), (320, 321, 317, 316), (321, 322, 318, 317), (322, 323, 319, 318), (323, 320, 316, 319), (324, 325, 321, 320), (325, 326, 322, 321), (326, 327, 323, 322), (327, 324, 320, 323), (328, 329, 325, 324), (329, 330, 326, 325), (330, 331, 327, 326), (331, 328, 324, 327), (332, 333, 329, 328), (333, 334, 330, 329), (334, 335, 331, 330), (335, 332, 328, 331), (336, 337, 333, 332), (337, 338, 334, 333), (338, 339, 335, 334), (339, 336, 332, 335), (340, 341, 337, 336), (341, 342, 338, 337), (342, 343, 339, 338), (343, 340, 336, 339), (344, 345, 341, 340), (345, 346, 342, 341), (346, 347, 343, 342), (347, 344, 340, 343), (12, 13, 345, 344), (13, 14, 346, 345), (14, 15, 347, 346), (15, 12, 344, 347), (348, 349, 13, 12), (349, 350, 14, 13), (350, 351, 15, 14), (351, 348, 12, 15), (352, 353, 349, 348), (353, 354, 350, 349), (354, 355, 351, 350), (355, 352, 348, 351), (356, 357, 353, 352), (357, 358, 354, 353), (358, 359, 355, 354), (359, 356, 352, 355), (360, 361, 357, 356), (361, 362, 358, 357), (362, 363, 359, 358), (363, 360, 356, 359), (364, 365, 361, 360), (365, 366, 362, 361), (366, 367, 363, 362), (367, 364, 360, 363), (368, 369, 365, 364), (369, 370, 366, 365), (370, 371, 367, 366), (371, 368, 364, 367), (372, 373, 369, 368), (373, 374, 370, 369), (374, 375, 371, 370), (375, 372, 368, 371), (376, 377, 373, 372), (377, 378, 374, 373), (378, 379, 375, 374), (379, 376, 372, 375), (384, 385, 381, 380), (385, 386, 382, 381), (386, 387, 383, 382), (387, 384, 380, 383), (388, 389, 385, 384), (389, 390, 386, 385), (390, 391, 387, 386), (391, 388, 384, 387), (392, 393, 389, 388), (393, 394, 390, 389), (394, 395, 391, 390), (395, 392, 388, 391), (396, 397, 393, 392), (397, 398, 394, 393), (398, 399, 395, 394), (399, 396, 392, 395), (400, 401, 397, 396), (401, 402, 398, 397), (402, 403, 399, 398), (403, 400, 396, 399), (404, 405, 401, 400), (405, 406, 402, 401), (406, 407, 403, 402), (407, 404, 400, 403), (408, 409, 405, 404), (409, 410, 406, 405), (410, 411, 407, 406), (411, 408, 404, 407), (412, 413, 409, 408), (413, 414, 410, 409), (414, 415, 411, 410), (415, 412, 408, 411), (420, 421, 417, 416), (421, 422, 418, 417), (422, 423, 419, 418), (423, 420, 416, 419), (424, 425, 421, 420), (425, 426, 422, 421), (426, 427, 423, 422), (427, 424, 420, 423), (428, 429, 425, 424), (429, 430, 426, 425), (430, 431, 427, 426), (431, 428, 424, 427), (432, 433, 429, 428), (433, 434, 430, 429), (434, 435, 431, 430), (435, 432, 428, 431), (436, 437, 433, 432), (437, 438, 434, 433), (438, 439, 435, 434), (439, 436, 432, 435), (440, 441, 437, 436), (441, 442, 438, 437), (442, 443, 439, 438), (443, 440, 436, 439), (444, 445, 441, 440), (445, 446, 442, 441), (446, 447, 443, 442), (447, 444, 440, 443), (448, 449, 445, 444), (449, 450, 446, 445), (450, 451, 447, 446), (451, 448, 444, 447), (452, 453, 449, 448), (453, 454, 450, 449), (454, 455, 451, 450), (455, 452, 448, 451), (456, 457, 453, 452), (457, 458, 454, 453), (458, 459, 455, 454), (459, 456, 452, 455), (460, 461, 457, 456), (461, 462, 458, 457), (462, 463, 459, 458), (463, 460, 456, 459), (464, 465, 461, 460), (465, 466, 462, 461), (466, 467, 463, 462), (467, 464, 460, 463), (468, 469, 465, 464), (469, 470, 466, 465), (470, 471, 467, 466), (471, 468, 464, 467), (472, 473, 469, 468), (473, 474, 470, 469), (474, 475, 471, 470), (475, 472, 468, 471), (16, 17, 473, 472), (17, 18, 474, 473), (18, 19, 475, 474), (19, 16, 472, 475), (479, 480, 477, 476), (480, 481, 478, 477), (481, 482, 381, 478), (482, 479, 476, 381), (483, 484, 480, 479), (484, 485, 481, 480), (485, 486, 482, 481), (486, 483, 479, 482), (487, 488, 484, 483), (488, 489, 485, 484), (489, 490, 486, 485), (490, 487, 483, 486), (491, 492, 488, 487), (492, 493, 489, 488), (493, 494, 490, 489), (494, 491, 487, 490), (495, 496, 492, 491), (496, 497, 493, 492), (497, 498, 494, 493), (498, 495, 491, 494), (20, 21, 496, 495), (21, 22, 497, 496), (22, 23, 498, 497), (23, 20, 495, 498), (500, 501, 230, 301), (501, 502, 499, 230), (502, 503, 302, 499), (503, 500, 301, 302), (504, 505, 501, 500), (505, 506, 502, 501), (506, 507, 503, 502), (507, 504, 500, 503), (508, 509, 505, 504), (509, 510, 506, 505), (510, 511, 507, 506), (511, 508, 504, 507), (512, 513, 509, 508), (513, 514, 510, 509), (514, 515, 511, 510), (515, 512, 508, 511), (516, 517, 513, 512), (517, 518, 514, 513), (518, 519, 515, 514), (519, 516, 512, 515), (520, 521, 517, 516), (521, 522, 518, 517), (522, 523, 519, 518), (523, 520, 516, 519), (524, 525, 521, 520), (525, 526, 522, 521), (526, 527, 523, 522), (527, 524, 520, 523), (528, 529, 525, 524), (529, 530, 526, 525), (530, 531, 527, 526), (531, 528, 524, 527), (532, 533, 529, 528), (533, 534, 530, 529), (534, 535, 531, 530), (535, 532, 528, 531), (536, 537, 533, 532), (537, 538, 534, 533), (538, 539, 535, 534), (539, 536, 532, 535), (540, 541, 537, 536), (541, 542, 538, 537), (542, 543, 539, 538), (543, 540, 536, 539), (544, 545, 541, 540), (545, 546, 542, 541), (546, 547, 543, 542), (547, 544, 540, 543), (548, 549, 545, 544), (549, 550, 546, 545), (550, 551, 547, 546), (551, 548, 544, 547), (552, 553, 549, 548), (553, 554, 550, 549), (554, 555, 551, 550), (555, 552, 548, 551), (556, 557, 553, 552), (557, 558, 554, 553), (558, 559, 555, 554), (559, 556, 552, 555), (560, 561, 557, 556), (561, 562, 558, 557), (562, 563, 559, 558), (563, 560, 556, 559), (564, 565, 561, 560), (565, 566, 562, 561), (566, 567, 563, 562), (567, 564, 560, 563), (568, 569, 565, 564), (569, 570, 566, 565), (570, 571, 567, 566), (571, 568, 564, 567), (572, 573, 569, 568), (573, 574, 570, 569), (574, 575, 571, 570), (575, 572, 568, 571), (576, 577, 573, 572), (577, 578, 574, 573), (578, 579, 575, 574), (579, 576, 572, 575), (580, 581, 577, 576), (581, 582, 578, 577), (582, 583, 579, 578), (583, 580, 576, 579), (584, 585, 581, 580), (585, 586, 582, 581), (586, 587, 583, 582), (587, 584, 580, 583), (24, 25, 585, 584), (25, 26, 586, 585), (26, 27, 587, 586), (27, 24, 584, 587), (588, 589, 25, 24), (589, 590, 26, 25), (590, 591, 27, 26), (591, 588, 24, 27), (592, 593, 589, 588), (593, 594, 590, 589), (594, 595, 591, 590), (595, 592, 588, 591), (596, 597, 593, 592), (597, 598, 594, 593), (598, 599, 595, 594), (599, 596, 592, 595), (600, 601, 597, 596), (601, 602, 598, 597), (602, 603, 599, 598), (603, 600, 596, 599), (604, 605, 601, 600), (605, 606, 602, 601), (606, 607, 603, 602), (607, 604, 600, 603), (608, 609, 605, 604), (609, 610, 606, 605), (610, 611, 607, 606), (611, 608, 604, 607), (612, 613, 609, 608), (613, 614, 610, 609), (614, 615, 611, 610), (615, 612, 608, 611), (620, 621, 617, 616), (621, 622, 618, 617), (622, 623, 619, 618), (623, 620, 616, 619), (624, 625, 621, 620), (625, 626, 622, 621), (626, 627, 623, 622), (627, 624, 620, 623), (628, 629, 625, 624), (629, 630, 626, 625), (630, 631, 627, 626), (631, 628, 624, 627), (632, 633, 629, 628), (633, 634, 630, 629), (634, 635, 631, 630), (635, 632, 628, 631), (636, 637, 633, 632), (637, 638, 634, 633), (638, 639, 635, 634), (639, 636, 632, 635), (640, 641, 637, 636), (641, 642, 638, 637), (642, 643, 639, 638), (643, 640, 636, 639), (644, 645, 641, 640), (645, 646, 642, 641), (646, 647, 643, 642), (647, 644, 640, 643), (648, 649, 645, 644), (649, 650, 646, 645), (650, 651, 647, 646), (651, 648, 644, 647), (28, 29, 653, 1176), (29, 30, 1175, 653), (30, 31, 1174, 1175), (31, 28, 1176, 1174), (660, 661, 657, 656), (661, 662, 658, 657), (662, 663, 659, 658), (663, 660, 656, 659), (664, 665, 661, 660), (665, 666, 662, 661), (666, 667, 663, 662), (667, 664, 660, 663), (668, 669, 665, 664), (669, 670, 666, 665), (670, 671, 667, 666), (671, 668, 664, 667), (672, 673, 669, 668), (673, 674, 670, 669), (674, 675, 671, 670), (675, 672, 668, 671), (676, 677, 673, 672), (677, 678, 674, 673), (678, 679, 675, 674), (679, 676, 672, 675), (680, 681, 677, 676), (681, 682, 678, 677), (682, 683, 679, 678), (683, 680, 676, 679), (684, 685, 681, 680), (685, 686, 682, 681), (686, 687, 683, 682), (687, 684, 680, 683), (32, 33, 685, 684), (33, 34, 686, 685), (34, 35, 687, 686), (35, 32, 684, 687), (690, 691, 658, 659), (691, 692, 688, 658), (692, 693, 689, 688), (693, 690, 659, 689), (694, 695, 691, 690), (695, 696, 692, 691), (696, 697, 693, 692), (697, 694, 690, 693), (36, 37, 695, 694), (37, 38, 696, 695), (38, 39, 697, 696), (39, 36, 694, 697), (700, 701, 1178, 1179), (701, 702, 1177, 1178), (702, 703, 1173, 1177), (703, 700, 1179, 1173), (704, 705, 701, 700), (705, 706, 702, 701), (706, 707, 703, 702), (707, 704, 700, 703), (708, 709, 705, 704), (709, 710, 706, 705), (710, 711, 707, 706), (711, 708, 704, 707), (712, 713, 709, 708), (713, 714, 710, 709), (714, 715, 711, 710), (715, 712, 708, 711), (716, 717, 713, 712), (717, 718, 714, 713), (718, 719, 715, 714), (719, 716, 712, 715), (720, 721, 717, 716), (721, 722, 718, 717), (722, 723, 719, 718), (723, 720, 716, 719), (724, 725, 721, 720), (725, 726, 722, 721), (726, 727, 723, 722), (727, 724, 720, 723), (728, 729, 725, 724), (729, 730, 726, 725), (730, 731, 727, 726), (731, 728, 724, 727), (732, 733, 729, 728), (733, 734, 730, 729), (734, 735, 731, 730), (735, 732, 728, 731), (740, 741, 737, 736), (741, 742, 738, 737), (742, 743, 739, 738), (743, 740, 736, 739), (744, 745, 741, 740), (745, 746, 742, 741), (746, 747, 743, 742), (747, 744, 740, 743), (748, 749, 745, 744), (749, 750, 746, 745), (750, 751, 747, 746), (751, 748, 744, 747), (752, 753, 749, 748), (753, 754, 750, 749), (754, 755, 751, 750), (755, 752, 748, 751), (756, 757, 753, 752), (757, 758, 754, 753), (758, 759, 755, 754), (759, 756, 752, 755), (760, 761, 757, 756), (761, 762, 758, 757), (762, 763, 759, 758), (763, 760, 756, 759), (764, 765, 761, 760), (765, 766, 762, 761), (766, 767, 763, 762), (767, 764, 760, 763), (768, 769, 765, 764), (769, 770, 766, 765), (770, 771, 767, 766), (771, 768, 764, 767), (772, 773, 769, 768), (773, 774, 770, 769), (774, 775, 771, 770), (775, 772, 768, 771), (40, 41, 773, 772), (41, 42, 774, 773), (42, 43, 775, 774), (43, 40, 772, 775), (778, 779, 777, 776), (779, 780, 737, 777), (780, 781, 736, 737), (781, 778, 776, 736), (782, 783, 779, 778), (783, 784, 780, 779), (784, 785, 781, 780), (785, 782, 778, 781), (786, 787, 783, 782), (787, 788, 784, 783), (788, 789, 785, 784), (789, 786, 782, 785), (790, 791, 787, 786), (791, 792, 788, 787), (792, 793, 789, 788), (793, 790, 786, 789), (794, 795, 791, 790), (795, 796, 792, 791), (796, 797, 793, 792), (797, 794, 790, 793), (798, 799, 795, 794), (799, 800, 796, 795), (800, 801, 797, 796), (801, 798, 794, 797), (802, 803, 799, 798), (803, 804, 800, 799), (804, 805, 801, 800), (805, 802, 798, 801), (806, 807, 803, 802), (807, 808, 804, 803), (808, 809, 805, 804), (809, 806, 802, 805), (814, 815, 811, 810), (815, 816, 812, 811), (816, 817, 813, 812), (817, 814, 810, 813), (818, 819, 815, 814), (819, 820, 816, 815), (820, 821, 817, 816), (821, 818, 814, 817), (822, 823, 819, 818), (823, 824, 820, 819), (824, 825, 821, 820), (825, 822, 818, 821), (826, 827, 823, 822), (827, 828, 824, 823), (828, 829, 825, 824), (829, 826, 822, 825), (44, 45, 827, 826), (45, 46, 828, 827), (46, 47, 829, 828), (47, 44, 826, 829), (832, 833, 831, 830), (833, 834, 811, 831), (834, 835, 810, 811), (835, 832, 830, 810), (836, 837, 833, 832), (837, 838, 834, 833), (838, 839, 835, 834), (839, 836, 832, 835), (840, 841, 837, 836), (841, 842, 838, 837), (842, 843, 839, 838), (843, 840, 836, 839), (844, 845, 841, 840), (845, 846, 842, 841), (846, 847, 843, 842), (847, 844, 840, 843), (848, 849, 845, 844), (849, 850, 846, 845), (850, 851, 847, 846), (851, 848, 844, 847), (852, 853, 849, 848), (853, 854, 850, 849), (854, 855, 851, 850), (855, 852, 848, 851), (856, 857, 853, 852), (857, 858, 854, 853), (858, 859, 855, 854), (859, 856, 852, 855), (860, 861, 857, 856), (861, 862, 858, 857), (862, 863, 859, 858), (863, 860, 856, 859), (48, 49, 861, 860), (49, 50, 862, 861), (50, 51, 863, 862), (51, 48, 860, 863), (864, 865, 49, 48), (865, 866, 50, 49), (866, 867, 51, 50), (867, 864, 48, 51), (52, 53, 865, 864), (53, 54, 866, 865), (54, 55, 867, 866), (55, 52, 864, 867), (871, 872, 869, 868), (872, 873, 155, 869), (873, 874, 870, 155), (874, 871, 868, 870), (875, 876, 872, 871), (876, 877, 873, 872), (877, 878, 874, 873), (878, 875, 871, 874), (879, 880, 876, 875), (880, 881, 877, 876), (881, 882, 878, 877), (882, 879, 875, 878), (883, 884, 880, 879), (884, 885, 881, 880), (885, 886, 882, 881), (886, 883, 879, 882), (887, 888, 884, 883), (888, 889, 885, 884), (889, 890, 886, 885), (890, 887, 883, 886), (891, 892, 888, 887), (892, 893, 889, 888), (893, 894, 890, 889), (894, 891, 887, 890), (895, 896, 892, 891), (896, 897, 893, 892), (897, 898, 894, 893), (898, 895, 891, 894), (899, 900, 896, 895), (900, 901, 897, 896), (901, 902, 898, 897), (902, 899, 895, 898), (903, 904, 900, 899), (904, 905, 901, 900), (905, 906, 902, 901), (906, 903, 899, 902), (911, 912, 908, 907), (912, 913, 909, 908), (913, 914, 910, 909), (914, 911, 907, 910), (915, 916, 912, 911), (916, 917, 913, 912), (917, 918, 914, 913), (918, 915, 911, 914), (919, 920, 916, 915), (920, 921, 917, 916), (921, 922, 918, 917), (922, 919, 915, 918), (923, 924, 920, 919), (924, 925, 921, 920), (925, 926, 922, 921), (926, 923, 919, 922), (927, 928, 924, 923), (928, 929, 925, 924), (929, 930, 926, 925), (930, 927, 923, 926), (931, 932, 928, 927), (932, 933, 929, 928), (933, 934, 930, 929), (934, 931, 927, 930), (935, 936, 932, 931), (936, 937, 933, 932), (937, 938, 934, 933), (938, 935, 931, 934), (939, 940, 936, 935), (940, 941, 937, 936), (941, 942, 938, 937), (942, 939, 935, 938), (943, 944, 940, 939), (944, 945, 941, 940), (945, 946, 942, 941), (946, 943, 939, 942), (947, 948, 944, 943), (948, 949, 945, 944), (949, 950, 946, 945), (950, 947, 943, 946), (56, 57, 948, 947), (57, 58, 949, 948), (58, 59, 950, 949), (59, 56, 947, 950), (954, 955, 905, 951), (955, 956, 952, 905), (956, 957, 953, 952), (957, 954, 951, 953), (958, 959, 955, 954), (959, 960, 956, 955), (960, 961, 957, 956), (961, 958, 954, 957), (962, 963, 959, 958), (963, 964, 960, 959), (964, 965, 961, 960), (965, 962, 958, 961), (966, 967, 963, 962), (967, 968, 964, 963), (968, 969, 965, 964), (969, 966, 962, 965), (970, 971, 967, 966), (971, 972, 968, 967), (972, 973, 969, 968), (973, 970, 966, 969), (974, 975, 971, 970), (975, 976, 972, 971), (976, 977, 973, 972), (977, 974, 970, 973), (978, 979, 975, 974), (979, 980, 976, 975), (980, 981, 977, 976), (981, 978, 974, 977), (982, 983, 979, 978), (983, 984, 980, 979), (984, 985, 981, 980), (985, 982, 978, 981), (986, 987, 983, 982), (987, 988, 984, 983), (988, 989, 985, 984), (989, 986, 982, 985), (990, 991, 987, 986), (991, 992, 988, 987), (992, 993, 989, 988), (993, 990, 986, 989), (994, 995, 991, 990), (995, 996, 992, 991), (996, 997, 993, 992), (997, 994, 990, 993), (998, 999, 995, 994), (999, 1000, 996, 995), (1000, 1001, 997, 996), (1001, 998, 994, 997), (60, 61, 999, 998), (61, 62, 1000, 999), (62, 63, 1001, 1000), (63, 60, 998, 1001), (1002, 1003, 61, 60), (1003, 1004, 62, 61), (1004, 1005, 63, 62), (1005, 1002, 60, 63), (1006, 1007, 1003, 1002), (1007, 1008, 1004, 1003), (1008, 1009, 1005, 1004), (1009, 1006, 1002, 1005), (64, 65, 1007, 1006), (65, 66, 1008, 1007), (66, 67, 1009, 1008), (67, 64, 1006, 1009), (1013, 1014, 1010, 906), (1014, 1015, 1011, 1010), (1015, 1016, 1012, 1011), (1016, 1013, 906, 1012), (1017, 1018, 1014, 1013), (1018, 1019, 1015, 1014), (1019, 1020, 1016, 1015), (1020, 1017, 1013, 1016), (1021, 1022, 1018, 1017), (1022, 1023, 1019, 1018), (1023, 1024, 1020, 1019), (1024, 1021, 1017, 1020), (1025, 1026, 1022, 1021), (1026, 1027, 1023, 1022), (1027, 1028, 1024, 1023), (1028, 1025, 1021, 1024), (68, 69, 1026, 1025), (69, 70, 1027, 1026), (70, 71, 1028, 1027), (71, 68, 1025, 1028), (1029, 1030, 69, 68), (1030, 1031, 70, 69), (1031, 1032, 71, 70), (1032, 1029, 68, 71), (1033, 1034, 1030, 1029), (1034, 1035, 1031, 1030), (1035, 1036, 1032, 1031), (1036, 1033, 1029, 1032), (1037, 1038, 1034, 1033), (1038, 1039, 1035, 1034), (1039, 1040, 1036, 1035), (1040, 1037, 1033, 1036), (1041, 1042, 1038, 1037), (1042, 1043, 1039, 1038), (1043, 1044, 1040, 1039), (1044, 1041, 1037, 1040), (1045, 1046, 1042, 1041), (1046, 1047, 1043, 1042), (1047, 1048, 1044, 1043), (1048, 1045, 1041, 1044), (72, 73, 1046, 1045), (73, 74, 1047, 1046), (74, 75, 1048, 1047), (75, 72, 1045, 1048), (1049, 1050, 73, 72), (1050, 1051, 74, 73), (1051, 1052, 75, 74), (1052, 1049, 72, 75), (1053, 1054, 1050, 1049), (1054, 1055, 1051, 1050), (1055, 1056, 1052, 1051), (1056, 1053, 1049, 1052), (1057, 1058, 1054, 1053), (1058, 1059, 1055, 1054), (1059, 1060, 1056, 1055), (1060, 1057, 1053, 1056), (1061, 1062, 1058, 1057), (1062, 1063, 1059, 1058), (1063, 1064, 1060, 1059), (1064, 1061, 1057, 1060), (1065, 1066, 1062, 1061), (1066, 1067, 1063, 1062), (1067, 1068, 1064, 1063), (1068, 1065, 1061, 1064), (1069, 1070, 1066, 1065), (1070, 1071, 1067, 1066), (1071, 1072, 1068, 1067), (1072, 1069, 1065, 1068), (1073, 1074, 1070, 1069), (1074, 1075, 1071, 1070), (1075, 1076, 1072, 1071), (1076, 1073, 1069, 1072), (1077, 1078, 1074, 1073), (1078, 1079, 1075, 1074), (1079, 1080, 1076, 1075), (1080, 1077, 1073, 1076), (76, 77, 1078, 1077), (77, 78, 1079, 1078), (78, 79, 1080, 1079), (79, 76, 1077, 1080), (1085, 1086, 1082, 1081), (1086, 1087, 1083, 1082), (1087, 1088, 1084, 1083), (1088, 1085, 1081, 1084), (1089, 1090, 1086, 1085), (1090, 1091, 1087, 1086), (1091, 1092, 1088, 1087), (1092, 1089, 1085, 1088), (1093, 1094, 1090, 1089), (1094, 1095, 1091, 1090), (1095, 1096, 1092, 1091), (1096, 1093, 1089, 1092), (80, 81, 1094, 1093), (81, 82, 1095, 1094), (82, 83, 1096, 1095), (83, 80, 1093, 1096), (1101, 1102, 1098, 1097), (1102, 1103, 1099, 1098), (1103, 1104, 1100, 1099), (1104, 1101, 1097, 1100), (84, 85, 1102, 1101), (85, 86, 1103, 1102), (86, 87, 1104, 1103), (87, 84, 1101, 1104), (1105, 1106, 1, 0), (1106, 1107, 2, 1), (1107, 1108, 3, 2), (1108, 1105, 0, 3), (1109, 1110, 1106, 1105), (1110, 1111, 1107, 1106), (1111, 1112, 1108, 1107), (1112, 1109, 1105, 1108), (1113, 1114, 1110, 1109), (1114, 1115, 1111, 1110), (1115, 1116, 1112, 1111), (1116, 1113, 1109, 1112), (1117, 1118, 1114, 1113), (1118, 1119, 1115, 1114), (1119, 1120, 1116, 1115), (1120, 1117, 1113, 1116), (1121, 1122, 1118, 1117), (1122, 1123, 1119, 1118), (1123, 1124, 1120, 1119), (1124, 1121, 1117, 1120), (1125, 1126, 1122, 1121), (1126, 1127, 1123, 1122), (1127, 1128, 1124, 1123), (1128, 1125, 1121, 1124), (1129, 1130, 1126, 1125), (1130, 1131, 1127, 1126), (1131, 1132, 1128, 1127), (1132, 1129, 1125, 1128), (1133, 1134, 1130, 1129), (1134, 1135, 1131, 1130), (1135, 1136, 1132, 1131), (1136, 1133, 1129, 1132), (1137, 1138, 1134, 1133), (1138, 1139, 1135, 1134), (1139, 1140, 1136, 1135), (1140, 1137, 1133, 1136), (1141, 1142, 1138, 1137), (1142, 1143, 1139, 1138), (1143, 1144, 1140, 1139), (1144, 1141, 1137, 1140), (1145, 1146, 1142, 1141), (1146, 1147, 1143, 1142), (1147, 1148, 1144, 1143), (1148, 1145, 1141, 1144), (1149, 1150, 1146, 1145), (1150, 1151, 1147, 1146), (1151, 1152, 1148, 1147), (1152, 1149, 1145, 1148), (1153, 1154, 1150, 1149), (1154, 1155, 1151, 1150), (1155, 1156, 1152, 1151), (1156, 1153, 1149, 1152), (1157, 1158, 1154, 1153), (1158, 1159, 1155, 1154), (1159, 1160, 1156, 1155), (1160, 1157, 1153, 1156), (1161, 1162, 1158, 1157), (1162, 1163, 1159, 1158), (1163, 1164, 1160, 1159), (1164, 1161, 1157, 1160), (88, 89, 1162, 1161), (89, 90, 1163, 1162), (90, 91, 1164, 1163), (91, 88, 1161, 1164), (264, 267, 266, 291)])
me_cube_001.update()

# ---- objects
ob_cube = bpy.data.objects.new('Cube', me_cube)
ob_light = bpy.data.objects.new('Light', light_light)
ob_camera = bpy.data.objects.new('Camera', cam_camera)
ob_cube_001 = bpy.data.objects.new('Cube.001', me_cube_001)

# ---- transforms, parenting, visibility, modifiers, constraints
ob_cube.location = (1.086, 0.9491, 0.9684)
ob_cube.lock_rotations_4d = False
ob_cube.empty_display_type = 'ARROWS'
ob_cube.lineart.crease_threshold = 0.0
ob_light.location = (4.076, 1.005, 5.904)
ob_light.rotation_euler = (0.6503, 0.05522, 1.866)
ob_light.lock_rotations_4d = False
ob_light.empty_display_type = 'ARROWS'
ob_light.color = (0.0, 0.0, 0.0, 0.0)
ob_light.lineart.crease_threshold = 0.0
ob_camera.location = (7.359, -6.926, 4.958)
ob_camera.rotation_euler = (1.109, 0.0, 0.8149)
ob_camera.lock_rotations_4d = False
ob_camera.empty_display_type = 'ARROWS'
ob_camera.color = (0.0, 0.0, 0.0, 0.0)
ob_camera.display_type = 'WIRE'
ob_camera.lineart.crease_threshold = 0.0
ob_cube_001.location = (-0.8744, -1.011, 0.9622)

# ---- collection membership
col_collection.objects.link(ob_cube)
col_collection.objects.link(ob_light)
col_collection.objects.link(ob_camera)
col_collection.objects.link(ob_cube_001)

# ---- scene / render settings (as saved in the file)
scene.camera = ob_camera
scene.frame_start = 1; scene.frame_end = 250; scene.frame_set(1)
scene.render.engine = 'BLENDER_EEVEE_NEXT'
scene.cycles.sampling_pattern = 'TABULATED_SOBOL'
bpy.context.view_layer.update()

